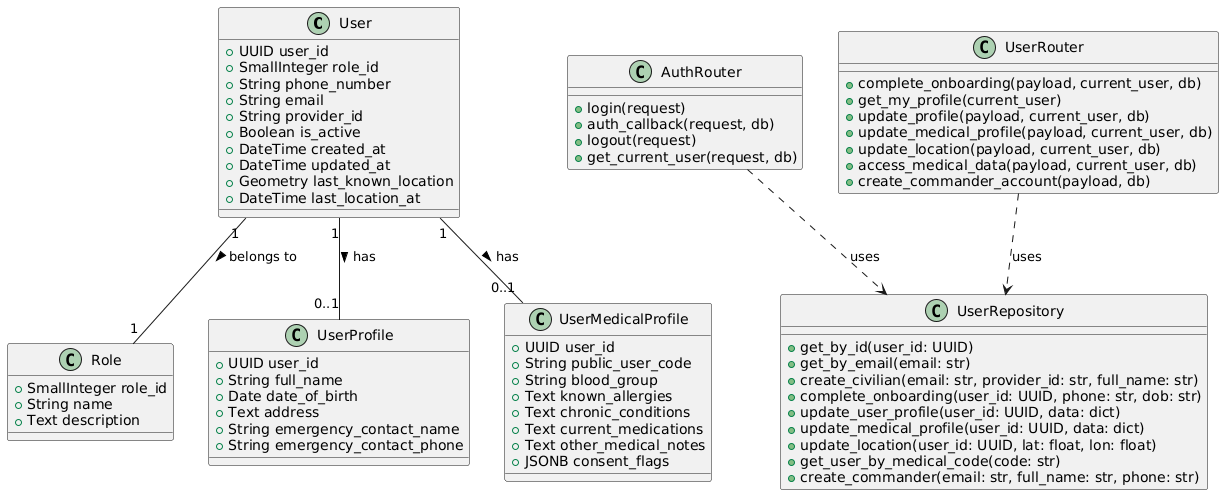

The diagram above was rendered by PlantUML. Its source (embedded in the PNG):
@startuml
class User {
  +UUID user_id
  +SmallInteger role_id
  +String phone_number
  +String email
  +String provider_id
  +Boolean is_active
  +DateTime created_at
  +DateTime updated_at
  +Geometry last_known_location
  +DateTime last_location_at
}

class Role {
  +SmallInteger role_id
  +String name
  +Text description
}

class UserProfile {
  +UUID user_id
  +String full_name
  +Date date_of_birth
  +Text address
  +String emergency_contact_name
  +String emergency_contact_phone
}

class UserMedicalProfile {
  +UUID user_id
  +String public_user_code
  +String blood_group
  +Text known_allergies
  +Text chronic_conditions
  +Text current_medications
  +Text other_medical_notes
  +JSONB consent_flags
}

class UserRepository {
  +get_by_id(user_id: UUID)
  +get_by_email(email: str)
  +create_civilian(email: str, provider_id: str, full_name: str)
  +complete_onboarding(user_id: UUID, phone: str, dob: str)
  +update_user_profile(user_id: UUID, data: dict)
  +update_medical_profile(user_id: UUID, data: dict)
  +update_location(user_id: UUID, lat: float, lon: float)
  +get_user_by_medical_code(code: str)
  +create_commander(email: str, full_name: str, phone: str)
}

class AuthRouter {
  +login(request)
  +auth_callback(request, db)
  +logout(request)
  +get_current_user(request, db)
}

class UserRouter {
  +complete_onboarding(payload, current_user, db)
  +get_my_profile(current_user)
  +update_profile(payload, current_user, db)
  +update_medical_profile(payload, current_user, db)
  +update_location(payload, current_user, db)
  +access_medical_data(payload, current_user, db)
  +create_commander_account(payload, db)
}

User "1" -- "1" Role : belongs to >
User "1" -- "0..1" UserProfile : has >
User "1" -- "0..1" UserMedicalProfile : has >
AuthRouter ..> UserRepository : uses
UserRouter ..> UserRepository : uses
@enduml